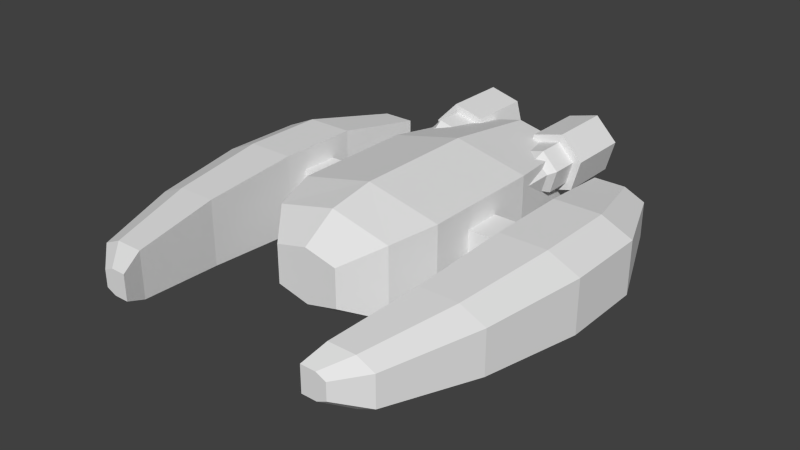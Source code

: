 # Source: ship.blend  (saved by Blender 2.73.0; exported with 4.5.12 LTS)
import bpy
from mathutils import Matrix  # noqa: F401  (used for matrix-valued properties, if any)

bpy.ops.wm.read_factory_settings(use_empty=True)
scene = bpy.context.scene
scene.name = 'Scene'

# ---- collections
col_collection_1 = bpy.data.collections.new('Collection 1'); scene.collection.children.link(col_collection_1)

# ---- materials (node trees are filled in below, after node groups)
mat_material = bpy.data.materials.new('Material')
mat_material.alpha_threshold = 0.0
mat_material.use_transparent_shadow = False
mat_material.roughness = 0.5
mat_material.line_color = (0.0, 0.0, 0.0, 1.0)

# ---- material node trees

# ---- world
world_world = bpy.data.worlds.new('World'); scene.world = world_world
world_world.color = (0.05088, 0.05088, 0.05088)
world_world.use_sun_shadow = False
world_world.sun_shadow_jitter_overblur = 0.0
world_world.cycles.sampling_method = 'MANUAL'
world_world.cycles.sample_map_resolution = 256

# ---- meshes
me_cube = bpy.data.meshes.new('Cube')
me_cube.from_pydata([(1.0, 0.6815, -0.6854), (1.0, -1.0, -0.6854), (1.0, 0.6815, 0.414), (1.0, -1.0, 0.414), (0.812, 1.301, -0.6081), (0.812, 1.301, 0.3367), (0.4401, 1.755, -0.393), (0.4401, 1.755, 0.1216), (0.7617, -2.391, -0.5544), (0.7617, -2.391, 0.283), (1.0, 0.0976, -0.3887), (1.0, -0.4161, -0.3887), (1.0, 0.0976, 0.1173), (1.0, -0.4161, 0.1173), (1.612, 0.09759, -0.3887), (1.612, -0.4161, -0.3887), (1.612, 0.09759, 0.1173), (1.612, -0.4161, 0.1173), (1.612, 0.3896, -0.6764), (1.612, -0.7081, -0.6764), (1.612, 0.3896, 0.405), (1.612, -0.7081, 0.405), (2.248, 0.3896, -0.6764), (2.248, -0.7081, -0.6764), (2.248, 0.3896, 0.405), (2.248, -0.7081, 0.405), (2.662, 0.3896, -0.4874), (2.662, -0.7081, -0.4874), (2.662, 0.3896, 0.216), (2.662, -0.7081, 0.216), (1.566, 1.72, -0.5779), (1.566, 1.72, 0.3065), (2.086, 1.72, -0.5779), (2.086, 1.72, 0.3065), (2.425, 1.72, -0.4233), (2.425, 1.72, 0.1519), (1.413, 2.908, -0.4474), (1.413, 2.908, 0.176), (1.78, 2.908, -0.4474), (1.78, 2.908, 0.176), (2.019, 2.908, -0.3385), (2.019, 2.908, 0.06706), (1.331, 3.206, -0.3073), (1.331, 3.206, 0.03588), (1.533, 3.206, -0.3073), (1.533, 3.206, 0.03588), (1.664, 3.206, -0.2473), (1.664, 3.206, -0.0241), (1.48, -1.869, -0.4965), (1.48, -1.869, 0.2251), (1.905, -1.869, -0.4965), (1.905, -1.869, 0.2251), (2.181, -1.869, -0.3704), (2.181, -1.869, 0.09899), (0.6177, -2.075, -0.2669), (0.6177, -2.94, -0.2669), (1.036, -2.94, -0.1574), (1.036, -2.075, -0.1574), (1.15, -2.94, 0.2596), (1.15, -2.075, 0.2596), (0.8462, -2.94, 0.567), (0.8462, -2.075, 0.567), (0.428, -2.94, 0.4575), (0.428, -2.075, 0.4575), (0.3137, -2.94, 0.04057), (0.3137, -2.075, 0.04057), (0.6485, -2.075, -0.1544), (0.9539, -2.075, -0.07443), (1.037, -2.075, 0.2301), (0.8154, -2.075, 0.4546), (0.51, -2.075, 0.3746), (0.4265, -2.075, 0.07011), (0.6485, -1.697, -0.1544), (0.9539, -1.697, -0.07443), (1.037, -1.697, 0.2301), (0.8154, -1.697, 0.4546), (0.51, -1.697, 0.3746), (0.666, -1.571, -0.09069), (0.9075, -1.571, -0.02745), (0.9735, -1.571, 0.2133), (0.7979, -1.571, 0.3909), (0.5564, -1.571, 0.3276), (0.666, -1.052, -0.09069), (0.9075, -1.052, -0.02745), (0.9735, -1.052, 0.2133), (0.7979, -1.052, 0.3909), (0.5564, -1.052, 0.3276), (-1.0, 0.6815, -0.6854), (-1.0, -1.0, -0.6854), (-1.0, 0.6815, 0.414), (-1.0, -1.0, 0.414), (-0.812, 1.301, -0.6081), (-0.812, 1.301, 0.3367), (-0.4401, 1.755, -0.393), (-0.4401, 1.755, 0.1216), (-0.7617, -2.391, -0.5544), (-0.7617, -2.391, 0.283), (-1.0, 0.0976, -0.3887), (-1.0, -0.4161, -0.3887), (-1.0, 0.0976, 0.1173), (-1.0, -0.4161, 0.1173), (-1.612, 0.09759, -0.3887), (-1.612, -0.4161, -0.3887), (-1.612, 0.09759, 0.1173), (-1.612, -0.4161, 0.1173), (-1.612, 0.3896, -0.6764), (-1.612, -0.7081, -0.6764), (-1.612, 0.3896, 0.405), (-1.612, -0.7081, 0.405), (-2.248, 0.3896, -0.6764), (-2.248, -0.7081, -0.6764), (-2.248, 0.3896, 0.405), (-2.248, -0.7081, 0.405), (-2.662, 0.3896, -0.4874), (-2.662, -0.7081, -0.4874), (-2.662, 0.3896, 0.216), (-2.662, -0.7081, 0.216), (-1.566, 1.72, -0.5779), (-1.566, 1.72, 0.3065), (-2.086, 1.72, -0.5779), (-2.086, 1.72, 0.3065), (-2.425, 1.72, -0.4233), (-2.425, 1.72, 0.1519), (-1.413, 2.908, -0.4474), (-1.413, 2.908, 0.176), (-1.78, 2.908, -0.4474), (-1.78, 2.908, 0.176), (-2.019, 2.908, -0.3385), (-2.019, 2.908, 0.06706), (-1.331, 3.206, -0.3073), (-1.331, 3.206, 0.03588), (-1.533, 3.206, -0.3073), (-1.533, 3.206, 0.03588), (-1.664, 3.206, -0.2473), (-1.664, 3.206, -0.0241), (-1.48, -1.869, -0.4965), (-1.48, -1.869, 0.2251), (-1.905, -1.869, -0.4965), (-1.905, -1.869, 0.2251), (-2.181, -1.869, -0.3704), (-2.181, -1.869, 0.09899), (0.0, 0.6815, -0.9109), (0.0, -1.0, -0.9109), (0.0, 0.6815, 0.6395), (0.0, -1.0, 0.6395), (0.0, 1.301, -0.802), (0.0, 1.301, 0.5305), (0.0, 1.755, -0.4986), (0.0, 1.755, 0.2272), (0.0, -2.391, -0.7262), (0.0, -2.391, 0.4548), (-0.6177, -2.075, -0.2669), (-0.6177, -2.94, -0.2669), (-1.036, -2.94, -0.1574), (-1.036, -2.075, -0.1574), (-1.15, -2.94, 0.2596), (-1.15, -2.075, 0.2596), (-0.8462, -2.94, 0.567), (-0.8462, -2.075, 0.567), (-0.428, -2.94, 0.4575), (-0.428, -2.075, 0.4575), (-0.3137, -2.94, 0.04057), (-0.3137, -2.075, 0.04057), (-0.6485, -2.075, -0.1544), (-0.9539, -2.075, -0.07443), (-1.037, -2.075, 0.2301), (-0.8154, -2.075, 0.4546), (-0.51, -2.075, 0.3746), (-0.4265, -2.075, 0.07011), (-0.6485, -1.697, -0.1544), (-0.9539, -1.697, -0.07443), (-1.037, -1.697, 0.2301), (-0.8154, -1.697, 0.4546), (-0.51, -1.697, 0.3746), (-0.666, -1.571, -0.09069), (-0.9075, -1.571, -0.02745), (-0.9735, -1.571, 0.2133), (-0.7979, -1.571, 0.3909), (-0.5564, -1.571, 0.3276), (-0.666, -1.052, -0.09069), (-0.9075, -1.052, -0.02745), (-0.9735, -1.052, 0.2133), (-0.7979, -1.052, 0.3909), (-0.5564, -1.052, 0.3276)], [], [(2, 3, 13, 12), (143, 2, 5, 146), (146, 5, 7, 148), (2, 0, 4, 5), (5, 4, 6, 7), (1, 3, 9, 8), (142, 1, 8, 149), (12, 13, 17, 16), (3, 1, 11, 13), (0, 2, 12, 10), (1, 0, 10, 11), (16, 17, 21, 20), (13, 11, 15, 17), (10, 12, 16, 14), (11, 10, 14, 15), (20, 21, 25, 24), (17, 15, 19, 21), (14, 16, 20, 18), (15, 14, 18, 19), (24, 25, 29, 28), (29, 25, 51, 53), (24, 28, 35, 33), (19, 18, 22, 23), (26, 28, 29, 27), (23, 27, 52, 50), (26, 22, 32, 34), (23, 22, 26, 27), (33, 35, 41, 39), (34, 32, 38, 40), (28, 26, 34, 35), (22, 18, 30, 32), (20, 24, 33, 31), (18, 20, 31, 30), (39, 41, 47, 45), (40, 38, 44, 46), (35, 34, 40, 41), (32, 30, 36, 38), (31, 33, 39, 37), (30, 31, 37, 36), (42, 43, 45, 44), (44, 45, 47, 46), (41, 40, 46, 47), (38, 36, 42, 44), (37, 39, 45, 43), (36, 37, 43, 42), (49, 48, 50, 51), (51, 50, 52, 53), (27, 29, 53, 52), (19, 23, 50, 48), (25, 21, 49, 51), (21, 19, 48, 49), (8, 9, 150, 149), (4, 145, 147, 6), (7, 6, 147, 148), (0, 141, 145, 4), (3, 144, 150, 9), (2, 143, 144, 3), (0, 1, 142, 141), (60, 61, 63, 62), (58, 59, 61, 60), (62, 63, 65, 64), (56, 57, 59, 58), (64, 65, 54, 55), (55, 54, 57, 56), (55, 56, 58, 60, 62, 64), (54, 65, 71, 66), (65, 63, 70, 71), (57, 54, 66, 67), (61, 59, 68, 69), (59, 57, 67, 68), (63, 61, 69, 70), (67, 66, 72, 73), (69, 68, 74, 75), (68, 67, 73, 74), (70, 69, 75, 76), (73, 72, 77, 78), (75, 74, 79, 80), (74, 73, 78, 79), (76, 75, 80, 81), (78, 77, 82, 83), (80, 79, 84, 85), (79, 78, 83, 84), (81, 80, 85, 86), (89, 99, 100, 90), (143, 146, 92, 89), (146, 148, 94, 92), (89, 92, 91, 87), (92, 94, 93, 91), (88, 95, 96, 90), (142, 149, 95, 88), (99, 103, 104, 100), (90, 100, 98, 88), (87, 97, 99, 89), (88, 98, 97, 87), (103, 107, 108, 104), (100, 104, 102, 98), (97, 101, 103, 99), (98, 102, 101, 97), (107, 111, 112, 108), (104, 108, 106, 102), (101, 105, 107, 103), (102, 106, 105, 101), (111, 115, 116, 112), (116, 140, 138, 112), (111, 120, 122, 115), (106, 110, 109, 105), (113, 114, 116, 115), (110, 137, 139, 114), (113, 121, 119, 109), (110, 114, 113, 109), (120, 126, 128, 122), (121, 127, 125, 119), (115, 122, 121, 113), (109, 119, 117, 105), (107, 118, 120, 111), (105, 117, 118, 107), (126, 132, 134, 128), (127, 133, 131, 125), (122, 128, 127, 121), (119, 125, 123, 117), (118, 124, 126, 120), (117, 123, 124, 118), (129, 131, 132, 130), (131, 133, 134, 132), (128, 134, 133, 127), (125, 131, 129, 123), (124, 130, 132, 126), (123, 129, 130, 124), (136, 138, 137, 135), (138, 140, 139, 137), (114, 139, 140, 116), (106, 135, 137, 110), (112, 138, 136, 108), (108, 136, 135, 106), (95, 149, 150, 96), (91, 93, 147, 145), (94, 148, 147, 93), (87, 91, 145, 141), (90, 96, 150, 144), (89, 90, 144, 143), (87, 141, 142, 88), (157, 159, 160, 158), (155, 157, 158, 156), (159, 161, 162, 160), (153, 155, 156, 154), (161, 152, 151, 162), (152, 153, 154, 151), (152, 161, 159, 157, 155, 153), (151, 163, 168, 162), (162, 168, 167, 160), (154, 164, 163, 151), (158, 166, 165, 156), (156, 165, 164, 154), (160, 167, 166, 158), (164, 170, 169, 163), (166, 172, 171, 165), (165, 171, 170, 164), (167, 173, 172, 166), (170, 175, 174, 169), (172, 177, 176, 171), (171, 176, 175, 170), (173, 178, 177, 172), (175, 180, 179, 174), (177, 182, 181, 176), (176, 181, 180, 175), (178, 183, 182, 177)])
_uv = me_cube.uv_layers.new(name='UVMap')
_uv.uv.foreach_set('vector', [0.8127, 0.5108, 0.649, 0.5108, 0.7058, 0.4819, 0.7558, 0.4819, 0.3007, 0.3025, 0.3038, 0.2038, 0.3651, 0.2226, 0.3599, 0.3025, 0.3599, 0.3025, 0.3651, 0.2226, 0.4165, 0.2579, 0.4118, 0.3025, 0.8127, 0.5108, 0.8127, 0.4037, 0.8757, 0.4112, 0.8757, 0.5033, 0.8757, 0.5033, 0.8757, 0.4112, 0.9329, 0.4322, 0.9329, 0.4823, 0.649, 0.4037, 0.649, 0.5108, 0.5116, 0.498, 0.5116, 0.4165, 0.1397, 0.1008, 0.139, 0.2012, 0.0004509, 0.1783, 0.002317, 0.1008, 0.5116, 0.5359, 0.5616, 0.5359, 0.5616, 0.5954, 0.5116, 0.5954, 0.649, 0.5108, 0.649, 0.4037, 0.7058, 0.4326, 0.7058, 0.4819, 0.8127, 0.4037, 0.8127, 0.5108, 0.7558, 0.4819, 0.7558, 0.4326, 0.649, 0.4037, 0.8127, 0.4037, 0.7558, 0.4326, 0.7058, 0.4326, 0.6096, 0.3255, 0.5596, 0.3255, 0.5312, 0.2975, 0.6381, 0.2975, 0.5616, 0.5359, 0.6109, 0.5359, 0.6109, 0.5954, 0.5616, 0.5954, 0.6609, 0.5359, 0.7102, 0.5359, 0.7102, 0.5954, 0.6609, 0.5954, 0.6109, 0.5359, 0.6609, 0.5359, 0.6609, 0.5954, 0.6109, 0.5954, 0.2308, 0.509, 0.1246, 0.526, 0.1158, 0.4647, 0.2202, 0.4478, 0.5596, 0.3255, 0.5596, 0.3748, 0.5312, 0.4028, 0.5312, 0.2975, 0.6096, 0.3748, 0.6096, 0.3255, 0.6381, 0.2975, 0.6381, 0.4028, 0.5596, 0.3748, 0.6096, 0.3748, 0.6381, 0.4028, 0.5312, 0.4028, 0.2202, 0.4478, 0.1158, 0.4647, 0.1076, 0.4213, 0.2134, 0.4037, 0.1076, 0.4213, 0.1158, 0.4647, 0.006661, 0.5117, 0.0004499, 0.4824, 0.2202, 0.4478, 0.2134, 0.4037, 0.3459, 0.4037, 0.3507, 0.4397, 0.5413, 0.02716, 0.6477, 0.04388, 0.6373, 0.1055, 0.5328, 0.08825, 0.2297, 0.9234, 0.2297, 0.9918, 0.1228, 0.9918, 0.1228, 0.9234, 0.5328, 0.08825, 0.5248, 0.1319, 0.4174, 0.07114, 0.4235, 0.0418, 0.6306, 0.1492, 0.6373, 0.1055, 0.7677, 0.1133, 0.7629, 0.1492, 0.5328, 0.08825, 0.6373, 0.1055, 0.6306, 0.1492, 0.5248, 0.1319, 0.3507, 0.4397, 0.3459, 0.4037, 0.4666, 0.4216, 0.4687, 0.4468, 0.7629, 0.1492, 0.7677, 0.1133, 0.8857, 0.1062, 0.8836, 0.1314, 0.2297, 0.9918, 0.2297, 0.9234, 0.3613, 0.9296, 0.3613, 0.9856, 0.6373, 0.1055, 0.6477, 0.04388, 0.7774, 0.06302, 0.7677, 0.1133, 0.2308, 0.509, 0.2202, 0.4478, 0.3507, 0.4397, 0.3603, 0.4899, 0.6381, 0.4028, 0.6381, 0.2975, 0.7677, 0.3071, 0.7677, 0.3932, 0.4687, 0.4468, 0.4666, 0.4216, 0.5049, 0.4469, 0.5056, 0.4612, 0.8836, 0.1314, 0.8857, 0.1062, 0.9226, 0.09177, 0.9219, 0.1061, 0.3613, 0.9856, 0.3613, 0.9296, 0.4835, 0.9379, 0.4835, 0.9773, 0.7677, 0.1133, 0.7774, 0.06302, 0.8941, 0.07195, 0.8857, 0.1062, 0.3603, 0.4899, 0.3507, 0.4397, 0.4687, 0.4468, 0.477, 0.481, 0.7677, 0.3932, 0.7677, 0.3071, 0.8843, 0.3198, 0.8843, 0.3805, 0.4508, 0.2632, 0.4842, 0.2632, 0.4842, 0.2829, 0.4508, 0.2829, 0.4508, 0.2829, 0.4842, 0.2829, 0.4784, 0.2957, 0.4566, 0.2957, 0.4835, 0.9773, 0.4835, 0.9379, 0.5286, 0.9467, 0.5286, 0.9685, 0.8857, 0.1062, 0.8941, 0.07195, 0.9277, 0.07244, 0.9226, 0.09177, 0.477, 0.481, 0.4687, 0.4468, 0.5056, 0.4612, 0.5107, 0.4806, 0.8843, 0.3805, 0.8843, 0.3198, 0.9144, 0.3335, 0.9144, 0.3669, 0.7977, 0.595, 0.7977, 0.5247, 0.839, 0.5247, 0.839, 0.595, 0.839, 0.595, 0.839, 0.5247, 0.8659, 0.537, 0.8659, 0.5827, 0.1228, 0.9234, 0.1228, 0.9918, 0.0004499, 0.9805, 0.0004499, 0.9347, 0.5413, 0.02716, 0.5328, 0.08825, 0.4235, 0.0418, 0.4286, 0.0004499, 0.1158, 0.4647, 0.1246, 0.526, 0.01181, 0.5531, 0.006661, 0.5117, 0.5312, 0.2975, 0.5312, 0.4028, 0.4174, 0.3853, 0.4174, 0.315, 0.9135, 0.721, 0.9135, 0.8025, 0.8393, 0.8193, 0.8393, 0.7043, 0.3651, 0.1807, 0.3599, 0.1008, 0.4118, 0.1008, 0.4165, 0.1454, 0.7968, 0.535, 0.7968, 0.5851, 0.7539, 0.5954, 0.7539, 0.5247, 0.3038, 0.1994, 0.3007, 0.1008, 0.3599, 0.1008, 0.3651, 0.1807, 0.139, 0.2021, 0.1397, 0.3025, 0.002316, 0.3025, 0.0004499, 0.2249, 0.3038, 0.2038, 0.3007, 0.3025, 0.1397, 0.3025, 0.139, 0.2021, 0.3038, 0.1994, 0.139, 0.2012, 0.1397, 0.1008, 0.3007, 0.1008, 0.7221, 0.7043, 0.7221, 0.7885, 0.68, 0.7885, 0.68, 0.7043, 0.7642, 0.7043, 0.7642, 0.7885, 0.7221, 0.7885, 0.7221, 0.7043, 0.68, 0.7043, 0.68, 0.7885, 0.6379, 0.7885, 0.6379, 0.7043, 0.5537, 0.7043, 0.5537, 0.7885, 0.5116, 0.7885, 0.5116, 0.7043, 0.6379, 0.7043, 0.6379, 0.7885, 0.5958, 0.7885, 0.5958, 0.7043, 0.5958, 0.7043, 0.5958, 0.7885, 0.5537, 0.7885, 0.5537, 0.7043, 0.7278, 0.8921, 0.7642, 0.9132, 0.7642, 0.9552, 0.7278, 0.9763, 0.6913, 0.9552, 0.6913, 0.9132, 0.8649, 0.9043, 0.8285, 0.8833, 0.8383, 0.8776, 0.8649, 0.893, 0.8285, 0.8833, 0.8285, 0.8412, 0.8383, 0.8469, 0.8383, 0.8776, 0.9014, 0.8833, 0.8649, 0.9043, 0.8649, 0.893, 0.8915, 0.8776, 0.8649, 0.8202, 0.9014, 0.8412, 0.8915, 0.8469, 0.8649, 0.8315, 0.9014, 0.8412, 0.9014, 0.8833, 0.8915, 0.8776, 0.8915, 0.8469, 0.8285, 0.8412, 0.8649, 0.8202, 0.8649, 0.8315, 0.8383, 0.8469, 0.6058, 0.891, 0.574, 0.8902, 0.576, 0.8525, 0.6051, 0.8555, 0.6683, 0.7894, 0.7004, 0.7908, 0.6977, 0.8288, 0.6684, 0.8251, 0.6365, 0.8899, 0.6058, 0.891, 0.6051, 0.8555, 0.6352, 0.8532, 0.6374, 0.7901, 0.6683, 0.7894, 0.6684, 0.8251, 0.6383, 0.8271, 0.6051, 0.8555, 0.576, 0.8525, 0.5804, 0.8401, 0.6053, 0.842, 0.6684, 0.8251, 0.6977, 0.8288, 0.693, 0.8411, 0.668, 0.8387, 0.6352, 0.8532, 0.6051, 0.8555, 0.6053, 0.842, 0.6305, 0.8393, 0.6383, 0.8271, 0.6684, 0.8251, 0.668, 0.8387, 0.6429, 0.8411, 0.6053, 0.842, 0.5804, 0.8401, 0.5812, 0.7894, 0.6056, 0.7897, 0.668, 0.8387, 0.693, 0.8411, 0.6912, 0.8912, 0.668, 0.8907, 0.6305, 0.8393, 0.6053, 0.842, 0.6056, 0.7897, 0.6287, 0.7894, 0.6429, 0.8411, 0.668, 0.8387, 0.668, 0.8907, 0.6447, 0.8912, 0.8127, 0.5963, 0.7558, 0.6252, 0.7058, 0.6252, 0.649, 0.5963, 0.3007, 0.3025, 0.3599, 0.3025, 0.3651, 0.3823, 0.3038, 0.4011, 0.3599, 0.3025, 0.4118, 0.3025, 0.4165, 0.347, 0.3651, 0.3823, 0.8127, 0.5963, 0.8757, 0.6038, 0.8757, 0.6958, 0.8127, 0.7034, 0.8757, 0.6038, 0.9329, 0.6248, 0.9329, 0.6749, 0.8757, 0.6958, 0.649, 0.7034, 0.5116, 0.6906, 0.5116, 0.6091, 0.649, 0.5963, 0.1397, 0.1008, 0.002317, 0.1008, 0.0004499, 0.0233, 0.139, 0.0004499, 0.9739, 0.9029, 0.9144, 0.9029, 0.9144, 0.8528, 0.9739, 0.8528, 0.649, 0.5963, 0.7058, 0.6252, 0.7058, 0.6745, 0.649, 0.7034, 0.8127, 0.7034, 0.7558, 0.6745, 0.7558, 0.6252, 0.8127, 0.5963, 0.649, 0.7034, 0.7058, 0.6745, 0.7558, 0.6745, 0.8127, 0.7034, 0.6096, 0.2274, 0.6381, 0.2555, 0.5312, 0.2554, 0.5596, 0.2274, 0.9739, 0.8528, 0.9144, 0.8528, 0.9144, 0.8036, 0.9739, 0.8036, 0.9739, 0.7535, 0.9144, 0.7535, 0.9144, 0.7043, 0.9739, 0.7043, 0.9739, 0.8036, 0.9144, 0.8036, 0.9144, 0.7535, 0.9739, 0.7535, 0.2308, 0.5981, 0.2202, 0.6593, 0.1158, 0.6424, 0.1246, 0.5811, 0.5596, 0.2274, 0.5312, 0.2554, 0.5312, 0.1501, 0.5596, 0.1782, 0.6096, 0.1782, 0.6381, 0.1502, 0.6381, 0.2555, 0.6096, 0.2274, 0.5596, 0.1782, 0.5312, 0.1501, 0.6381, 0.1502, 0.6096, 0.1782, 0.2202, 0.6593, 0.2134, 0.7034, 0.1076, 0.6858, 0.1158, 0.6424, 0.1076, 0.6858, 0.0004499, 0.6247, 0.006661, 0.5954, 0.1158, 0.6424, 0.2202, 0.6593, 0.3507, 0.6674, 0.3459, 0.7034, 0.2134, 0.7034, 0.1243, 0.8263, 0.1159, 0.7653, 0.2203, 0.748, 0.2307, 0.8096, 0.2297, 0.9225, 0.1228, 0.9225, 0.1228, 0.854, 0.2297, 0.854, 0.1159, 0.7653, 0.006544, 0.8117, 0.0004499, 0.7824, 0.1078, 0.7217, 0.2136, 0.7043, 0.3459, 0.7043, 0.3507, 0.7402, 0.2203, 0.748, 0.1159, 0.7653, 0.1078, 0.7217, 0.2136, 0.7043, 0.2203, 0.748, 0.3507, 0.6674, 0.4687, 0.6603, 0.4666, 0.6855, 0.3459, 0.7034, 0.3459, 0.7043, 0.4666, 0.7221, 0.4687, 0.7473, 0.3507, 0.7402, 0.2297, 0.854, 0.3613, 0.8602, 0.3613, 0.9162, 0.2297, 0.9225, 0.2203, 0.748, 0.3507, 0.7402, 0.3604, 0.7905, 0.2307, 0.8096, 0.2308, 0.5981, 0.3603, 0.6171, 0.3507, 0.6674, 0.2202, 0.6593, 0.6381, 0.1502, 0.7677, 0.1598, 0.7677, 0.2459, 0.6381, 0.2555, 0.4687, 0.6603, 0.5056, 0.6459, 0.5049, 0.6601, 0.4666, 0.6855, 0.4666, 0.7221, 0.505, 0.7474, 0.5056, 0.7617, 0.4687, 0.7473, 0.3613, 0.8602, 0.4835, 0.8685, 0.4835, 0.908, 0.3613, 0.9162, 0.3507, 0.7402, 0.4687, 0.7473, 0.4771, 0.7816, 0.3604, 0.7905, 0.3603, 0.6171, 0.477, 0.626, 0.4687, 0.6603, 0.3507, 0.6674, 0.7677, 0.1598, 0.8843, 0.1725, 0.8843, 0.2332, 0.7677, 0.2459, 0.4174, 0.2632, 0.4371, 0.2632, 0.4371, 0.2966, 0.4174, 0.2966, 0.4371, 0.2632, 0.4499, 0.269, 0.4499, 0.2908, 0.4371, 0.2966, 0.4835, 0.8685, 0.5286, 0.8773, 0.5286, 0.8991, 0.4835, 0.908, 0.4687, 0.7473, 0.5056, 0.7617, 0.5107, 0.7811, 0.4771, 0.7816, 0.477, 0.626, 0.5107, 0.6265, 0.5056, 0.6459, 0.4687, 0.6603, 0.8843, 0.1725, 0.9145, 0.1861, 0.9145, 0.2195, 0.8843, 0.2332, 0.9351, 0.595, 0.8938, 0.595, 0.8938, 0.5247, 0.9351, 0.5247, 0.8938, 0.595, 0.8668, 0.5827, 0.8668, 0.537, 0.8938, 0.5247, 0.1228, 0.9225, 0.0004499, 0.9111, 0.0004499, 0.8654, 0.1228, 0.854, 0.1243, 0.8263, 0.01157, 0.8531, 0.006544, 0.8117, 0.1159, 0.7653, 0.1158, 0.6424, 0.006661, 0.5954, 0.01181, 0.554, 0.1246, 0.5811, 0.5312, 0.2554, 0.4174, 0.2379, 0.4174, 0.1676, 0.5312, 0.1501, 0.7651, 0.721, 0.8393, 0.7043, 0.8393, 0.8193, 0.7651, 0.8025, 0.3651, 0.02098, 0.4165, 0.05625, 0.4118, 0.1008, 0.3599, 0.1008, 0.7111, 0.535, 0.7539, 0.5247, 0.7539, 0.5954, 0.7111, 0.5851, 0.3038, 0.002211, 0.3651, 0.02098, 0.3599, 0.1008, 0.3007, 0.1008, 0.139, 0.4028, 0.0004499, 0.38, 0.002316, 0.3025, 0.1397, 0.3025, 0.3038, 0.4011, 0.139, 0.4028, 0.1397, 0.3025, 0.3007, 0.3025, 0.3038, 0.002211, 0.3007, 0.1008, 0.1397, 0.1008, 0.139, 0.0004499, 0.9154, 0.3606, 0.9154, 0.3185, 0.9996, 0.3185, 0.9996, 0.3606, 0.9154, 0.4027, 0.9154, 0.3606, 0.9996, 0.3606, 0.9996, 0.4027, 0.9154, 0.3185, 0.9154, 0.2764, 0.9996, 0.2764, 0.9996, 0.3185, 0.9154, 0.1922, 0.9154, 0.1501, 0.9995, 0.1501, 0.9995, 0.1922, 0.9154, 0.2764, 0.9154, 0.2343, 0.9995, 0.2343, 0.9996, 0.2764, 0.9154, 0.2343, 0.9154, 0.1922, 0.9995, 0.1922, 0.9995, 0.2343, 0.9508, 0.9038, 0.9873, 0.9248, 0.9873, 0.9669, 0.9508, 0.988, 0.9144, 0.9669, 0.9144, 0.9248, 0.6365, 0.9551, 0.6267, 0.9494, 0.6267, 0.9187, 0.6365, 0.913, 0.6365, 0.913, 0.6267, 0.9187, 0.6, 0.9033, 0.6, 0.8919, 0.6, 0.9761, 0.6, 0.9648, 0.6267, 0.9494, 0.6365, 0.9551, 0.5636, 0.913, 0.5734, 0.9187, 0.5734, 0.9494, 0.5636, 0.9551, 0.5636, 0.9551, 0.5734, 0.9494, 0.6, 0.9648, 0.6, 0.9761, 0.6, 0.8919, 0.6, 0.9033, 0.5734, 0.9187, 0.5636, 0.913, 0.7958, 0.9218, 0.7965, 0.8863, 0.8256, 0.8833, 0.8276, 0.9209, 0.7333, 0.7894, 0.7332, 0.8251, 0.7039, 0.8288, 0.7013, 0.7908, 0.7651, 0.9207, 0.7664, 0.884, 0.7965, 0.8863, 0.7958, 0.9218, 0.7642, 0.7901, 0.7633, 0.8271, 0.7332, 0.8251, 0.7333, 0.7894, 0.7965, 0.8863, 0.7963, 0.8728, 0.8213, 0.8709, 0.8256, 0.8833, 0.7332, 0.8251, 0.7336, 0.8387, 0.7086, 0.8411, 0.7039, 0.8288, 0.7664, 0.884, 0.7712, 0.8701, 0.7963, 0.8728, 0.7965, 0.8863, 0.7633, 0.8271, 0.7587, 0.8411, 0.7336, 0.8387, 0.7332, 0.8251, 0.7963, 0.8728, 0.796, 0.8205, 0.8205, 0.8202, 0.8213, 0.8709, 0.7336, 0.8387, 0.7336, 0.8907, 0.7104, 0.8912, 0.7086, 0.8411, 0.7712, 0.8701, 0.7729, 0.8202, 0.796, 0.8205, 0.7963, 0.8728, 0.7587, 0.8411, 0.7569, 0.8912, 0.7336, 0.8907, 0.7336, 0.8387])
me_cube.materials.append(mat_material)
me_cube.use_remesh_preserve_volume = False
me_cube.use_remesh_preserve_attributes = False
me_cube.use_mirror_vertex_groups = False
me_cube.update()

# ---- objects
ob_cube = bpy.data.objects.new('Cube', me_cube)

# ---- transforms, parenting, visibility, modifiers, constraints
ob_cube.location = (0.0, 0.0, 0.0)
ob_cube.rotation_euler = (0.0, -0.0, -3.142)
ob_cube.lock_rotations_4d = False
ob_cube.empty_display_type = 'ARROWS'
ob_cube.lineart.crease_threshold = 0.0

# ---- collection membership
col_collection_1.objects.link(ob_cube)

# ---- scene / render settings (as saved in the file)
scene.frame_start = 1; scene.frame_end = 250; scene.frame_set(1)
scene.render.engine = 'BLENDER_EEVEE_NEXT'
scene.render.resolution_percentage = 50
scene.render.dither_intensity = 0.0
scene.cycles.use_denoising = False
scene.cycles.samples = 10
scene.cycles.sampling_pattern = 'TABULATED_SOBOL'
scene.cycles.light_sampling_threshold = 0.0
scene.cycles.use_adaptive_sampling = False
scene.cycles.use_light_tree = False
scene.cycles.blur_glossy = 0.0
scene.cycles.pixel_filter_type = 'GAUSSIAN'
scene.cycles.sample_clamp_indirect = 0.0
scene.view_settings.view_transform = 'Standard'
bpy.context.view_layer.update()

# ---- added for rendering (the .blend has no active camera and no usable light): camera, sun
cam_auto = bpy.data.cameras.new('AutoCamera')
cam_auto.lens = 50.0
cam_auto.sensor_width = 36.0
cam_auto.clip_end = 1000.0
ob_auto_camera = bpy.data.objects.new('AutoCamera', cam_auto)
scene.collection.objects.link(ob_auto_camera)
ob_auto_camera.location = (7.65923, -9.32432, 5.99168)
ob_auto_camera.rotation_euler = (1.09748, -7.21219e-08, 0.694738)
scene.camera = ob_auto_camera
light_auto_sun = bpy.data.lights.new('AutoSun', 'SUN')
light_auto_sun.energy = 3.0
light_auto_sun.angle = 0.0523599
ob_auto_sun = bpy.data.objects.new('AutoSun', light_auto_sun)
scene.collection.objects.link(ob_auto_sun)
ob_auto_sun.rotation_euler = (0.872665, 0.174533, 0.523599)
bpy.context.view_layer.update()
